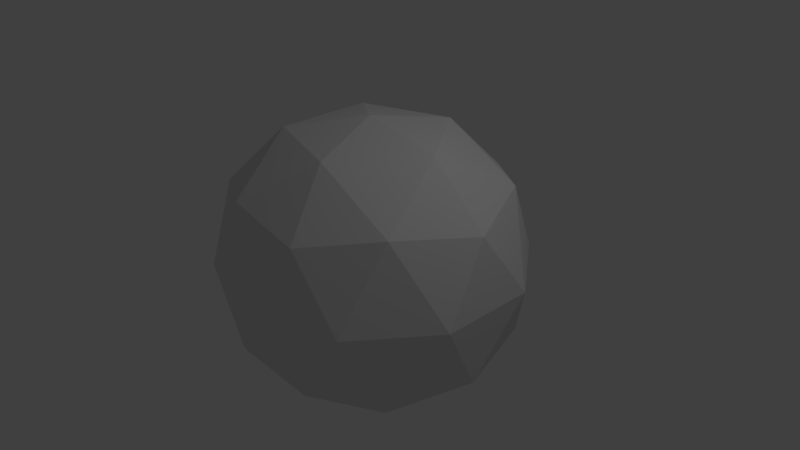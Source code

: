 # Source: sun.blend  (saved by Blender 2.78.0; exported with 4.5.12 LTS)
import bpy
from mathutils import Matrix  # noqa: F401  (used for matrix-valued properties, if any)

bpy.ops.wm.read_factory_settings(use_empty=True)
scene = bpy.context.scene
scene.name = 'Scene'

# ---- collections
col_collection_1 = bpy.data.collections.new('Collection 1'); scene.collection.children.link(col_collection_1)

# ---- materials (node trees are filled in below, after node groups)
mat_material_001 = bpy.data.materials.new('Material.001')
mat_material_001.alpha_threshold = 0.0
mat_material_001.use_transparent_shadow = False
mat_material_001.roughness = 0.5

# ---- material node trees

# ---- world
world_world = bpy.data.worlds.new('World'); scene.world = world_world
world_world.color = (0.05088, 0.05088, 0.05088)
world_world.use_sun_shadow = False
world_world.sun_shadow_jitter_overblur = 0.0
world_world.cycles.sampling_method = 'MANUAL'

# ---- cameras
cam_camera = bpy.data.cameras.new('Camera')
cam_camera.clip_end = 100.0
cam_camera.lens = 35.0
cam_camera.sensor_width = 32.0
cam_camera.sensor_height = 18.0
cam_camera.ortho_scale = 7.314
cam_camera.dof.focus_distance = 0.0
cam_camera.dof.aperture_fstop = 128.0

# ---- lights
light_lamp = bpy.data.lights.new('Lamp', 'POINT')
light_lamp.transmission_factor = 0.0
light_lamp.cutoff_distance = 30.0
light_lamp.energy = 100.0
light_lamp.shadow_buffer_clip_start = 1.001
light_lamp.shadow_soft_size = 0.1
light_lamp.shadow_maximum_resolution = 0.006
light_lamp.use_absolute_resolution = True

# ---- meshes
me_icosphere = bpy.data.meshes.new('Icosphere')
me_icosphere.from_pydata([(0.0, 0.0, -0.9285), (0.7236, -0.525, -0.4472), (-0.2764, -0.8168, -0.4472), (-0.8944, 0.0, -0.4472), (-0.2764, 0.8273, -0.4472), (0.7236, 0.5252, -0.4472), (0.2764, -0.8168, 0.4472), (-0.7236, -0.525, 0.4472), (-0.7236, 0.5252, 0.4472), (0.2764, 0.8273, 0.4472), (0.8944, 0.0, 0.4472), (0.0, 0.0, 0.9074), (-0.1625, -0.4992, -0.8179), (0.4253, -0.309, -0.8179), (0.2629, -0.7827, -0.525), (0.8506, 0.0, -0.525), (0.4253, 0.309, -0.8179), (-0.5257, 0.0, -0.8179), (-0.6882, -0.4997, -0.525), (-0.1625, 0.4995, -0.8179), (-0.6882, 0.4998, -0.525), (0.2629, 0.7908, -0.525), (0.9511, -0.309, 0.0), (0.9511, 0.309, 0.0), (0.0, -0.9261, 0.0), (0.5878, -0.7827, 0.0), (-0.9511, -0.309, 0.0), (-0.5878, -0.7827, 0.0), (-0.5878, 0.7908, 0.0), (-0.9511, 0.309, 0.0), (0.5878, 0.7908, 0.0), (0.0, 0.9489, 0.0), (0.6882, -0.4997, 0.5248), (-0.2629, -0.7826, 0.5248), (-0.8506, 0.0, 0.5248), (-0.2629, 0.7908, 0.5248), (0.6882, 0.4998, 0.5248), (0.1625, -0.499, 0.8083), (0.5257, 0.0, 0.8083), (-0.4253, -0.309, 0.8083), (-0.4253, 0.309, 0.8083), (0.1625, 0.4993, 0.8083)], [], [(0, 13, 12), (1, 13, 15), (0, 12, 17), (0, 17, 19), (0, 19, 16), (1, 15, 22), (2, 14, 24), (3, 18, 26), (4, 20, 28), (5, 21, 30), (1, 22, 25), (2, 24, 27), (3, 26, 29), (4, 28, 31), (5, 30, 23), (6, 32, 37), (7, 33, 39), (8, 34, 40), (9, 35, 41), (10, 36, 38), (38, 41, 11), (38, 36, 41), (36, 9, 41), (41, 40, 11), (41, 35, 40), (35, 8, 40), (40, 39, 11), (40, 34, 39), (34, 7, 39), (39, 37, 11), (39, 33, 37), (33, 6, 37), (37, 38, 11), (37, 32, 38), (32, 10, 38), (23, 36, 10), (23, 30, 36), (30, 9, 36), (31, 35, 9), (31, 28, 35), (28, 8, 35), (29, 34, 8), (29, 26, 34), (26, 7, 34), (27, 33, 7), (27, 24, 33), (24, 6, 33), (25, 32, 6), (25, 22, 32), (22, 10, 32), (30, 31, 9), (30, 21, 31), (21, 4, 31), (28, 29, 8), (28, 20, 29), (20, 3, 29), (26, 27, 7), (26, 18, 27), (18, 2, 27), (24, 25, 6), (24, 14, 25), (14, 1, 25), (22, 23, 10), (22, 15, 23), (15, 5, 23), (16, 21, 5), (16, 19, 21), (19, 4, 21), (19, 20, 4), (19, 17, 20), (17, 3, 20), (17, 18, 3), (17, 12, 18), (12, 2, 18), (15, 16, 5), (15, 13, 16), (13, 0, 16), (12, 14, 2), (12, 13, 14), (13, 1, 14)])
_uv = me_icosphere.uv_layers.new(name='UVMap')
_uv.uv.foreach_set('vector', [0.2593, 0.4054, 0.1747, 0.4985, 0.1733, 0.3605, 0.1662, 0.6192, 0.1764, 0.4999, 0.2599, 0.6039, 0.2593, 0.4054, 0.1733, 0.3605, 0.2598, 0.3168, 0.2593, 0.4054, 0.2598, 0.3168, 0.3461, 0.3616, 0.2593, 0.4054, 0.3461, 0.3616, 0.3425, 0.4997, 0.1662, 0.6192, 0.2599, 0.6039, 0.2172, 0.6889, 0.1127, 0.296, 0.04872, 0.4033, 0.0001021, 0.2466, 0.2602, 0.2465, 0.1914, 0.2686, 0.2177, 0.1878, 0.4087, 0.2972, 0.3289, 0.2692, 0.3953, 0.2026, 0.3537, 0.6194, 0.4739, 0.5924, 0.3945, 0.7039, 0.1662, 0.6192, 0.2172, 0.6889, 0.1261, 0.7031, 0.1127, 0.296, 0.0001021, 0.2466, 0.1265, 0.2018, 0.2602, 0.2465, 0.2177, 0.1878, 0.303, 0.188, 0.4087, 0.2972, 0.3953, 0.2026, 0.5224, 0.2484, 0.3537, 0.6194, 0.3945, 0.7039, 0.3024, 0.6891, 0.1126, 0.7971, 0.191, 0.7695, 0.1725, 0.8607, 0.1668, 0.118, 0.04777, 0.08997, 0.177, 0.0001021, 0.3543, 0.1181, 0.2605, 0.1028, 0.3439, 0.0001058, 0.4076, 0.7983, 0.4696, 0.9065, 0.3457, 0.8618, 0.2596, 0.7475, 0.3281, 0.7701, 0.2593, 0.8168, 0.2593, 0.8168, 0.3457, 0.8618, 0.2587, 0.9056, 0.2593, 0.8168, 0.3281, 0.7701, 0.3457, 0.8618, 0.3281, 0.7701, 0.4076, 0.7983, 0.3457, 0.8618, 0.3457, 0.8618, 0.3418, 0.9999, 0.2587, 0.9056, 0.3457, 0.8618, 0.4696, 0.9065, 0.3418, 0.9999, 0.4745, 0.09082, 0.3543, 0.1181, 0.3439, 0.0001058, 0.3418, 0.9999, 0.1742, 0.9987, 0.2587, 0.9056, 0.3439, 0.0001058, 0.2605, 0.1028, 0.177, 0.0001021, 0.2605, 0.1028, 0.1668, 0.118, 0.177, 0.0001021, 0.1742, 0.9987, 0.1725, 0.8607, 0.2587, 0.9056, 0.1742, 0.9987, 0.04931, 0.9044, 0.1725, 0.8607, 0.04931, 0.9044, 0.1126, 0.7971, 0.1725, 0.8607, 0.1725, 0.8607, 0.2593, 0.8168, 0.2587, 0.9056, 0.1725, 0.8607, 0.191, 0.7695, 0.2593, 0.8168, 0.191, 0.7695, 0.2596, 0.7475, 0.2593, 0.8168, 0.3024, 0.6891, 0.3281, 0.7701, 0.2596, 0.7475, 0.3024, 0.6891, 0.3945, 0.7039, 0.3281, 0.7701, 0.3945, 0.7039, 0.4076, 0.7983, 0.3281, 0.7701, 0.5212, 0.75, 0.4696, 0.9065, 0.4076, 0.7983, 0.5224, 0.2484, 0.3953, 0.2026, 0.4745, 0.09082, 0.3953, 0.2026, 0.3543, 0.1181, 0.4745, 0.09082, 0.303, 0.188, 0.2605, 0.1028, 0.3543, 0.1181, 0.303, 0.188, 0.2177, 0.1878, 0.2605, 0.1028, 0.2177, 0.1878, 0.1668, 0.118, 0.2605, 0.1028, 0.1265, 0.2018, 0.04777, 0.08997, 0.1668, 0.118, 0.1265, 0.2018, 0.0001021, 0.2466, 0.04777, 0.08997, 0.0001021, 0.7482, 0.1126, 0.7971, 0.04931, 0.9044, 0.1261, 0.7031, 0.191, 0.7695, 0.1126, 0.7971, 0.1261, 0.7031, 0.2172, 0.6889, 0.191, 0.7695, 0.2172, 0.6889, 0.2596, 0.7475, 0.191, 0.7695, 0.3945, 0.7039, 0.5212, 0.75, 0.4076, 0.7983, 0.3945, 0.7039, 0.4739, 0.5924, 0.5212, 0.75, 0.4714, 0.4054, 0.4087, 0.2972, 0.5224, 0.2484, 0.3953, 0.2026, 0.303, 0.188, 0.3543, 0.1181, 0.3953, 0.2026, 0.3289, 0.2692, 0.303, 0.188, 0.3289, 0.2692, 0.2602, 0.2465, 0.303, 0.188, 0.2177, 0.1878, 0.1265, 0.2018, 0.1668, 0.118, 0.2177, 0.1878, 0.1914, 0.2686, 0.1265, 0.2018, 0.1914, 0.2686, 0.1127, 0.296, 0.1265, 0.2018, 0.0001021, 0.7482, 0.1261, 0.7031, 0.1126, 0.7971, 0.0001021, 0.7482, 0.04718, 0.5916, 0.1261, 0.7031, 0.04718, 0.5916, 0.1662, 0.6192, 0.1261, 0.7031, 0.2172, 0.6889, 0.3024, 0.6891, 0.2596, 0.7475, 0.2172, 0.6889, 0.2599, 0.6039, 0.3024, 0.6891, 0.2599, 0.6039, 0.3537, 0.6194, 0.3024, 0.6891, 0.3433, 0.4999, 0.4739, 0.5924, 0.3537, 0.6194, 0.3425, 0.4997, 0.3461, 0.3616, 0.4714, 0.4054, 0.3461, 0.3616, 0.4087, 0.2972, 0.4714, 0.4054, 0.3461, 0.3616, 0.3289, 0.2692, 0.4087, 0.2972, 0.3461, 0.3616, 0.2598, 0.3168, 0.3289, 0.2692, 0.2598, 0.3168, 0.2602, 0.2465, 0.3289, 0.2692, 0.2598, 0.3168, 0.1914, 0.2686, 0.2602, 0.2465, 0.2598, 0.3168, 0.1733, 0.3605, 0.1914, 0.2686, 0.1733, 0.3605, 0.1127, 0.296, 0.1914, 0.2686, 0.2599, 0.6039, 0.3433, 0.4999, 0.3537, 0.6194, 0.2599, 0.6039, 0.1764, 0.4999, 0.3433, 0.4999, 0.1747, 0.4985, 0.2593, 0.4054, 0.3425, 0.4997, 0.1733, 0.3605, 0.04872, 0.4033, 0.1127, 0.296, 0.1733, 0.3605, 0.1747, 0.4985, 0.04872, 0.4033, 0.1764, 0.4999, 0.1662, 0.6192, 0.04718, 0.5916])
me_icosphere.materials.append(mat_material_001)
me_icosphere.use_remesh_preserve_volume = False
me_icosphere.use_remesh_preserve_attributes = False
me_icosphere.use_mirror_vertex_groups = False
me_icosphere.update()

# ---- objects
ob_icosphere = bpy.data.objects.new('Icosphere', me_icosphere)
ob_lamp = bpy.data.objects.new('Lamp', light_lamp)
ob_camera = bpy.data.objects.new('Camera', cam_camera)

# ---- transforms, parenting, visibility, modifiers, constraints
ob_icosphere.location = (0.0, 0.0, 0.0)
ob_icosphere.scale = (2.072, 2.072, 2.072)
ob_icosphere.lineart.crease_threshold = 0.0
ob_lamp.location = (4.076, 1.005, 5.904)
ob_lamp.rotation_euler = (0.6503, 0.05522, 1.866)
ob_lamp.lock_rotations_4d = False
ob_lamp.empty_display_type = 'ARROWS'
ob_lamp.color = (0.0, 0.0, 0.0, 0.0)
ob_lamp.lineart.crease_threshold = 0.0
ob_camera.location = (7.481, -6.508, 5.344)
ob_camera.rotation_euler = (1.109, 0.01082, 0.8149)
ob_camera.lock_rotations_4d = False
ob_camera.empty_display_type = 'ARROWS'
ob_camera.color = (0.0, 0.0, 0.0, 0.0)
ob_camera.display_type = 'WIRE'
ob_camera.lineart.crease_threshold = 0.0

# ---- collection membership
col_collection_1.objects.link(ob_icosphere)
col_collection_1.objects.link(ob_lamp)
col_collection_1.objects.link(ob_camera)

# ---- scene / render settings (as saved in the file)
scene.camera = ob_camera
scene.frame_start = 1; scene.frame_end = 250; scene.frame_set(1)
scene.render.engine = 'BLENDER_EEVEE_NEXT'
scene.render.resolution_percentage = 50
scene.render.dither_intensity = 0.0
scene.cycles.use_denoising = False
scene.cycles.samples = 128
scene.cycles.sampling_pattern = 'TABULATED_SOBOL'
scene.cycles.light_sampling_threshold = 0.0
scene.cycles.use_adaptive_sampling = False
scene.cycles.use_light_tree = False
scene.cycles.blur_glossy = 0.0
scene.cycles.sample_clamp_indirect = 0.0
scene.view_settings.view_transform = 'Standard'
bpy.context.view_layer.update()
